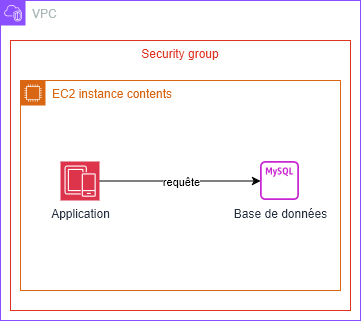

The diagram above was exported from draw.io. Its source (the exported page's mxGraphModel, read from the mxfile embedded in the PNG):
<mxGraphModel dx="1030" dy="562" grid="1" gridSize="10" guides="1" tooltips="1" connect="1" arrows="1" fold="1" page="1" pageScale="1" pageWidth="827" pageHeight="1169" math="0" shadow="0">
  <root>
    <mxCell id="0" />
    <mxCell id="1" parent="0" />
    <mxCell id="hfzhqfA_eTUkILaD9x59-8" parent="1" style="points=[[0,0],[0.25,0],[0.5,0],[0.75,0],[1,0],[1,0.25],[1,0.5],[1,0.75],[1,1],[0.75,1],[0.5,1],[0.25,1],[0,1],[0,0.75],[0,0.5],[0,0.25]];outlineConnect=0;gradientColor=none;html=1;whiteSpace=wrap;fontSize=12;fontStyle=0;container=1;pointerEvents=0;collapsible=0;recursiveResize=0;shape=mxgraph.aws4.group;grIcon=mxgraph.aws4.group_vpc2;strokeColor=#8C4FFF;fillColor=none;verticalAlign=top;align=left;spacingLeft=30;fontColor=#AAB7B8;dashed=0;" value="VPC" vertex="1">
      <mxGeometry height="320" width="360" x="240" y="100" as="geometry" />
    </mxCell>
    <mxCell id="_xd5Frj9DiAscmj8NUWx-1" parent="hfzhqfA_eTUkILaD9x59-8" style="fillColor=none;strokeColor=#DD3522;verticalAlign=top;fontStyle=0;fontColor=#DD3522;whiteSpace=wrap;html=1;" value="Security group" vertex="1">
      <mxGeometry height="270" width="340" x="10" y="40" as="geometry" />
    </mxCell>
    <mxCell id="hfzhqfA_eTUkILaD9x59-9" parent="hfzhqfA_eTUkILaD9x59-8" style="points=[[0,0],[0.25,0],[0.5,0],[0.75,0],[1,0],[1,0.25],[1,0.5],[1,0.75],[1,1],[0.75,1],[0.5,1],[0.25,1],[0,1],[0,0.75],[0,0.5],[0,0.25]];outlineConnect=0;gradientColor=none;html=1;whiteSpace=wrap;fontSize=12;fontStyle=0;container=1;pointerEvents=0;collapsible=0;recursiveResize=0;shape=mxgraph.aws4.group;grIcon=mxgraph.aws4.group_ec2_instance_contents;strokeColor=#D86613;fillColor=none;verticalAlign=top;align=left;spacingLeft=30;fontColor=#D86613;dashed=0;" value="EC2 instance contents" vertex="1">
      <mxGeometry height="210" width="320" x="20" y="80" as="geometry" />
    </mxCell>
    <mxCell id="hfzhqfA_eTUkILaD9x59-10" parent="hfzhqfA_eTUkILaD9x59-9" style="sketch=0;outlineConnect=0;fontColor=#232F3E;gradientColor=none;fillColor=#C925D1;strokeColor=none;dashed=0;verticalLabelPosition=bottom;verticalAlign=top;align=center;html=1;fontSize=12;fontStyle=0;aspect=fixed;pointerEvents=1;shape=mxgraph.aws4.rds_mysql_instance_alt;" value="Base de données" vertex="1">
      <mxGeometry height="39" width="39" x="240" y="81" as="geometry" />
    </mxCell>
    <mxCell id="hfzhqfA_eTUkILaD9x59-13" edge="1" parent="hfzhqfA_eTUkILaD9x59-9" source="hfzhqfA_eTUkILaD9x59-11" style="edgeStyle=orthogonalEdgeStyle;rounded=0;orthogonalLoop=1;jettySize=auto;html=1;exitX=1;exitY=0.5;exitDx=0;exitDy=0;exitPerimeter=0;" target="hfzhqfA_eTUkILaD9x59-10">
      <mxGeometry relative="1" as="geometry" />
    </mxCell>
    <mxCell id="hfzhqfA_eTUkILaD9x59-14" connectable="0" parent="hfzhqfA_eTUkILaD9x59-13" style="edgeLabel;html=1;align=center;verticalAlign=middle;resizable=0;points=[];" value="requête" vertex="1">
      <mxGeometry relative="1" x="-0.1155" as="geometry">
        <mxPoint x="10" as="offset" />
      </mxGeometry>
    </mxCell>
    <mxCell id="hfzhqfA_eTUkILaD9x59-11" parent="hfzhqfA_eTUkILaD9x59-9" style="sketch=0;points=[[0,0,0],[0.25,0,0],[0.5,0,0],[0.75,0,0],[1,0,0],[0,1,0],[0.25,1,0],[0.5,1,0],[0.75,1,0],[1,1,0],[0,0.25,0],[0,0.5,0],[0,0.75,0],[1,0.25,0],[1,0.5,0],[1,0.75,0]];outlineConnect=0;fontColor=#232F3E;fillColor=#DD344C;strokeColor=#ffffff;dashed=0;verticalLabelPosition=bottom;verticalAlign=top;align=center;html=1;fontSize=12;fontStyle=0;aspect=fixed;shape=mxgraph.aws4.resourceIcon;resIcon=mxgraph.aws4.mobile;" value="Application" vertex="1">
      <mxGeometry height="39" width="39" x="40" y="81" as="geometry" />
    </mxCell>
  </root>
</mxGraphModel>